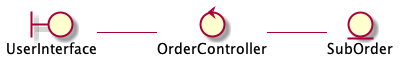

The diagram above was rendered by PlantUML. Its source (embedded in the PNG):
@startuml

left to right direction

	boundary UserInterface 
	control OrderController 
	entity SubOrder

	UserInterface -- OrderController
	OrderController -- SubOrder

@enduml